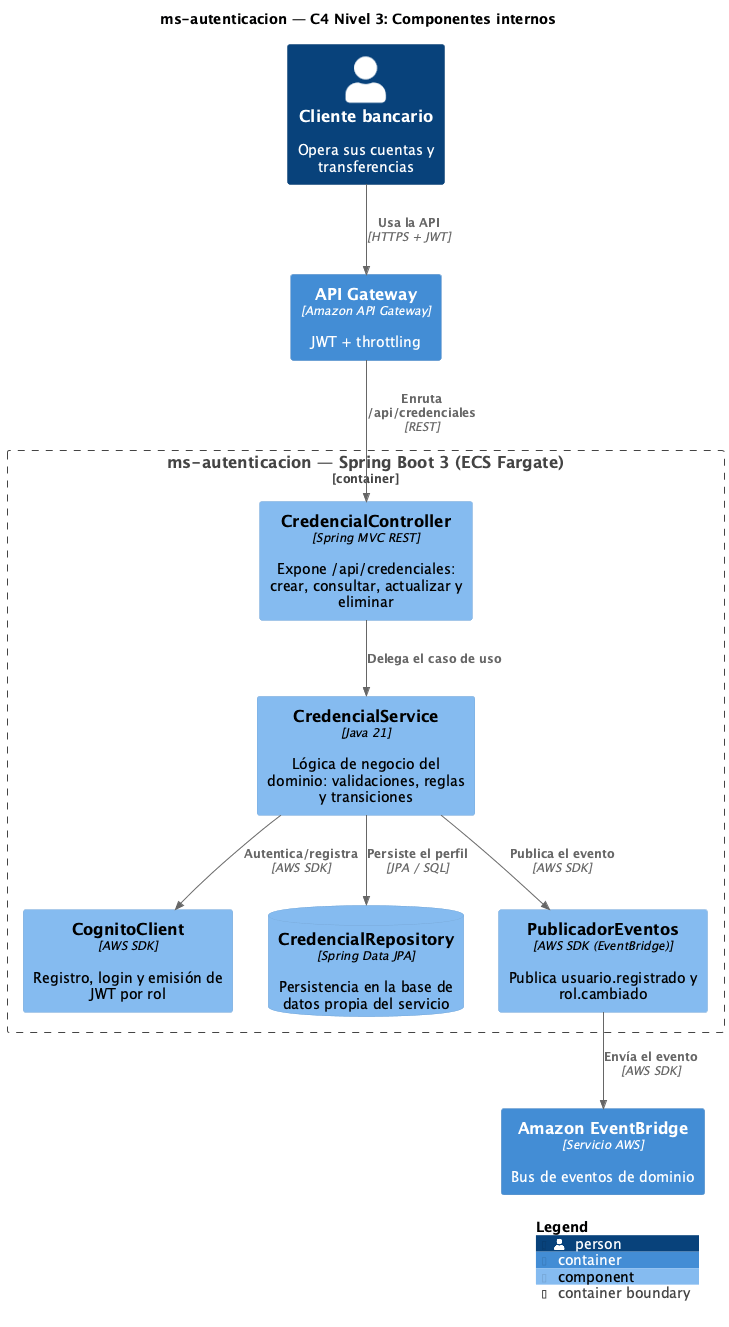

The diagram above was rendered by PlantUML. Its source (embedded in the PNG):
@startuml C4-3-Componentes
!include <C4/C4_Component>

title ms-autenticacion — C4 Nivel 3: Componentes internos

LAYOUT_WITH_LEGEND()

Person(actor, "Cliente bancario", "Opera sus cuentas y transferencias")
Container_Boundary(ms, "ms-autenticacion — Spring Boot 3 (ECS Fargate)") {

  Component(rest, "CredencialController", "Spring MVC REST", "Expone /api/credenciales: crear, consultar, actualizar y eliminar")
  Component(svc, "CredencialService", "Java 21", "Lógica de negocio del dominio: validaciones, reglas y transiciones")
  Component(cognito, "CognitoClient", "AWS SDK", "Registro, login y emisión de JWT por rol")
  ComponentDb(repo, "CredencialRepository", "Spring Data JPA", "Persistencia en la base de datos propia del servicio")
  Component(pub, "PublicadorEventos", "AWS SDK (EventBridge)", "Publica usuario.registrado y rol.cambiado")
}

Container(apigw, "API Gateway", "Amazon API Gateway", "JWT + throttling")
Container(ev, "Amazon EventBridge", "Servicio AWS", "Bus de eventos de dominio")

Rel(actor, apigw, "Usa la API", "HTTPS + JWT")
Rel(apigw, rest, "Enruta /api/credenciales", "REST")
Rel(rest, svc, "Delega el caso de uso")
Rel(svc, cognito, "Autentica/registra", "AWS SDK")
Rel(svc, repo, "Persiste el perfil", "JPA / SQL")
Rel(svc, pub, "Publica el evento", "AWS SDK")
Rel(pub, ev, "Envía el evento", "AWS SDK")

SHOW_LEGEND()
@enduml